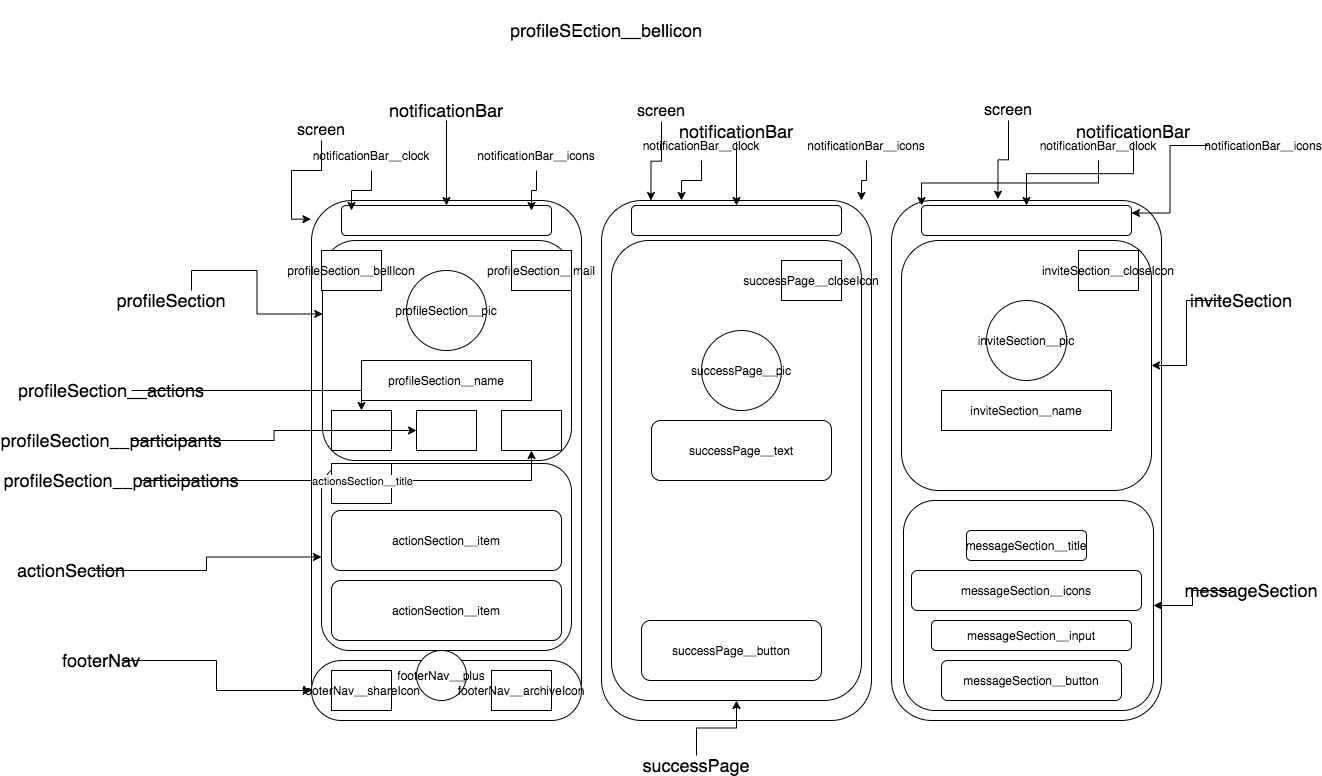

The diagram above was exported from draw.io. Its source (the exported page's mxGraphModel, read from the mxfile embedded in the PNG):
<mxGraphModel dx="1822" dy="1641" grid="1" gridSize="10" guides="1" tooltips="1" connect="1" arrows="1" fold="1" page="1" pageScale="1" pageWidth="827" pageHeight="1169" math="0" shadow="0">
  <root>
    <mxCell id="0" />
    <mxCell id="1" parent="0" />
    <mxCell id="HBNP7-Zk3nxOVRjYMY_G-5" value="" style="rounded=1;whiteSpace=wrap;html=1;" vertex="1" parent="1">
      <mxGeometry x="660" y="30" width="270" height="520" as="geometry" />
    </mxCell>
    <mxCell id="HBNP7-Zk3nxOVRjYMY_G-90" value="" style="rounded=1;whiteSpace=wrap;html=1;" vertex="1" parent="1">
      <mxGeometry x="670" y="70" width="250" height="250" as="geometry" />
    </mxCell>
    <mxCell id="HBNP7-Zk3nxOVRjYMY_G-4" value="" style="rounded=1;whiteSpace=wrap;html=1;" vertex="1" parent="1">
      <mxGeometry x="370" y="30" width="270" height="520" as="geometry" />
    </mxCell>
    <mxCell id="HBNP7-Zk3nxOVRjYMY_G-77" value="" style="rounded=1;whiteSpace=wrap;html=1;" vertex="1" parent="1">
      <mxGeometry x="380" y="70" width="250" height="460" as="geometry" />
    </mxCell>
    <mxCell id="HBNP7-Zk3nxOVRjYMY_G-2" value="" style="rounded=1;whiteSpace=wrap;html=1;" vertex="1" parent="1">
      <mxGeometry x="80" y="30" width="270" height="520" as="geometry" />
    </mxCell>
    <mxCell id="HBNP7-Zk3nxOVRjYMY_G-63" value="" style="rounded=1;whiteSpace=wrap;html=1;" vertex="1" parent="1">
      <mxGeometry x="90" y="293" width="250" height="187" as="geometry" />
    </mxCell>
    <mxCell id="HBNP7-Zk3nxOVRjYMY_G-45" value="" style="rounded=1;whiteSpace=wrap;html=1;" vertex="1" parent="1">
      <mxGeometry x="91" y="70" width="249" height="220" as="geometry" />
    </mxCell>
    <mxCell id="HBNP7-Zk3nxOVRjYMY_G-3" value="" style="rounded=1;whiteSpace=wrap;html=1;" vertex="1" parent="1">
      <mxGeometry x="110" y="35" width="210" height="30" as="geometry" />
    </mxCell>
    <mxCell id="HBNP7-Zk3nxOVRjYMY_G-6" value="" style="rounded=1;whiteSpace=wrap;html=1;" vertex="1" parent="1">
      <mxGeometry x="400" y="35" width="210" height="30" as="geometry" />
    </mxCell>
    <mxCell id="HBNP7-Zk3nxOVRjYMY_G-7" value="" style="rounded=1;whiteSpace=wrap;html=1;" vertex="1" parent="1">
      <mxGeometry x="690" y="35" width="210" height="30" as="geometry" />
    </mxCell>
    <mxCell id="HBNP7-Zk3nxOVRjYMY_G-8" value="profileSection__bellIcon" style="rounded=0;whiteSpace=wrap;html=1;" vertex="1" parent="1">
      <mxGeometry x="90" y="80" width="60" height="40" as="geometry" />
    </mxCell>
    <mxCell id="HBNP7-Zk3nxOVRjYMY_G-9" value="profileSection__mail" style="rounded=0;whiteSpace=wrap;html=1;" vertex="1" parent="1">
      <mxGeometry x="280" y="80" width="60" height="40" as="geometry" />
    </mxCell>
    <mxCell id="HBNP7-Zk3nxOVRjYMY_G-10" value="successPage__closeIcon" style="rounded=0;whiteSpace=wrap;html=1;" vertex="1" parent="1">
      <mxGeometry x="550" y="90" width="60" height="40" as="geometry" />
    </mxCell>
    <mxCell id="HBNP7-Zk3nxOVRjYMY_G-11" value="inviteSection__closeIcon" style="rounded=0;whiteSpace=wrap;html=1;" vertex="1" parent="1">
      <mxGeometry x="847" y="80" width="60" height="40" as="geometry" />
    </mxCell>
    <mxCell id="HBNP7-Zk3nxOVRjYMY_G-12" value="profileSection__pic" style="ellipse;whiteSpace=wrap;html=1;aspect=fixed;" vertex="1" parent="1">
      <mxGeometry x="175" y="100" width="80" height="80" as="geometry" />
    </mxCell>
    <mxCell id="HBNP7-Zk3nxOVRjYMY_G-13" value="profileSection__name" style="rounded=0;whiteSpace=wrap;html=1;" vertex="1" parent="1">
      <mxGeometry x="130" y="190" width="170" height="40" as="geometry" />
    </mxCell>
    <mxCell id="HBNP7-Zk3nxOVRjYMY_G-14" value="" style="rounded=0;whiteSpace=wrap;html=1;" vertex="1" parent="1">
      <mxGeometry x="100" y="240" width="60" height="40" as="geometry" />
    </mxCell>
    <mxCell id="HBNP7-Zk3nxOVRjYMY_G-15" value="" style="rounded=0;whiteSpace=wrap;html=1;" vertex="1" parent="1">
      <mxGeometry x="185" y="240" width="60" height="40" as="geometry" />
    </mxCell>
    <mxCell id="HBNP7-Zk3nxOVRjYMY_G-16" value="" style="rounded=0;whiteSpace=wrap;html=1;" vertex="1" parent="1">
      <mxGeometry x="270" y="240" width="60" height="40" as="geometry" />
    </mxCell>
    <mxCell id="HBNP7-Zk3nxOVRjYMY_G-17" value="" style="rounded=0;whiteSpace=wrap;html=1;" vertex="1" parent="1">
      <mxGeometry x="100" y="293" width="60" height="40" as="geometry" />
    </mxCell>
    <mxCell id="HBNP7-Zk3nxOVRjYMY_G-18" value="actionSection__item" style="rounded=1;whiteSpace=wrap;html=1;" vertex="1" parent="1">
      <mxGeometry x="100" y="340" width="230" height="60" as="geometry" />
    </mxCell>
    <mxCell id="HBNP7-Zk3nxOVRjYMY_G-21" value="&lt;span&gt;actionSection__item&lt;/span&gt;" style="rounded=1;whiteSpace=wrap;html=1;" vertex="1" parent="1">
      <mxGeometry x="100" y="410" width="230" height="60" as="geometry" />
    </mxCell>
    <mxCell id="HBNP7-Zk3nxOVRjYMY_G-22" value="" style="rounded=1;whiteSpace=wrap;html=1;arcSize=50;" vertex="1" parent="1">
      <mxGeometry x="80" y="490" width="270" height="60" as="geometry" />
    </mxCell>
    <mxCell id="HBNP7-Zk3nxOVRjYMY_G-23" value="footerNav__plus" style="ellipse;whiteSpace=wrap;html=1;" vertex="1" parent="1">
      <mxGeometry x="185" y="480" width="50" height="50" as="geometry" />
    </mxCell>
    <mxCell id="HBNP7-Zk3nxOVRjYMY_G-25" value="footerNav__archiveIcon" style="rounded=0;whiteSpace=wrap;html=1;" vertex="1" parent="1">
      <mxGeometry x="260" y="500" width="60" height="40" as="geometry" />
    </mxCell>
    <mxCell id="HBNP7-Zk3nxOVRjYMY_G-26" value="footerNav__shareIcon" style="rounded=0;whiteSpace=wrap;html=1;" vertex="1" parent="1">
      <mxGeometry x="100" y="500" width="60" height="40" as="geometry" />
    </mxCell>
    <mxCell id="HBNP7-Zk3nxOVRjYMY_G-33" value="" style="edgeStyle=orthogonalEdgeStyle;rounded=0;orthogonalLoop=1;jettySize=auto;html=1;entryX=-0.002;entryY=0.036;entryDx=0;entryDy=0;entryPerimeter=0;" edge="1" parent="1" source="HBNP7-Zk3nxOVRjYMY_G-32" target="HBNP7-Zk3nxOVRjYMY_G-2">
      <mxGeometry relative="1" as="geometry" />
    </mxCell>
    <mxCell id="HBNP7-Zk3nxOVRjYMY_G-32" value="&lt;font size=&quot;3&quot;&gt;screen&lt;/font&gt;" style="text;html=1;strokeColor=none;fillColor=none;align=center;verticalAlign=middle;whiteSpace=wrap;rounded=0;" vertex="1" parent="1">
      <mxGeometry x="40" y="-50" width="100" height="20" as="geometry" />
    </mxCell>
    <mxCell id="HBNP7-Zk3nxOVRjYMY_G-34" value="" style="edgeStyle=orthogonalEdgeStyle;rounded=0;orthogonalLoop=1;jettySize=auto;html=1;entryX=-0.002;entryY=0.036;entryDx=0;entryDy=0;entryPerimeter=0;" edge="1" parent="1" source="HBNP7-Zk3nxOVRjYMY_G-35">
      <mxGeometry relative="1" as="geometry">
        <mxPoint x="419.46000000000004" y="30.00000000000003" as="targetPoint" />
      </mxGeometry>
    </mxCell>
    <mxCell id="HBNP7-Zk3nxOVRjYMY_G-35" value="&lt;font size=&quot;3&quot;&gt;screen&lt;/font&gt;" style="text;html=1;strokeColor=none;fillColor=none;align=center;verticalAlign=middle;whiteSpace=wrap;rounded=0;" vertex="1" parent="1">
      <mxGeometry x="380" y="-68.72" width="100" height="20" as="geometry" />
    </mxCell>
    <mxCell id="HBNP7-Zk3nxOVRjYMY_G-36" value="" style="edgeStyle=orthogonalEdgeStyle;rounded=0;orthogonalLoop=1;jettySize=auto;html=1;entryX=-0.002;entryY=0.036;entryDx=0;entryDy=0;entryPerimeter=0;" edge="1" parent="1" source="HBNP7-Zk3nxOVRjYMY_G-37">
      <mxGeometry relative="1" as="geometry">
        <mxPoint x="766.46" y="28.720000000000027" as="targetPoint" />
      </mxGeometry>
    </mxCell>
    <mxCell id="HBNP7-Zk3nxOVRjYMY_G-37" value="&lt;font size=&quot;3&quot;&gt;screen&lt;/font&gt;" style="text;html=1;strokeColor=none;fillColor=none;align=center;verticalAlign=middle;whiteSpace=wrap;rounded=0;" vertex="1" parent="1">
      <mxGeometry x="727" y="-70" width="100" height="20" as="geometry" />
    </mxCell>
    <mxCell id="HBNP7-Zk3nxOVRjYMY_G-39" value="" style="edgeStyle=orthogonalEdgeStyle;rounded=0;orthogonalLoop=1;jettySize=auto;html=1;" edge="1" parent="1" source="HBNP7-Zk3nxOVRjYMY_G-38" target="HBNP7-Zk3nxOVRjYMY_G-3">
      <mxGeometry relative="1" as="geometry" />
    </mxCell>
    <mxCell id="HBNP7-Zk3nxOVRjYMY_G-38" value="&lt;font style=&quot;font-size: 18px&quot;&gt;notificationBar&lt;/font&gt;" style="text;html=1;strokeColor=none;fillColor=none;align=center;verticalAlign=middle;whiteSpace=wrap;rounded=0;" vertex="1" parent="1">
      <mxGeometry x="195" y="-70" width="40" height="20" as="geometry" />
    </mxCell>
    <mxCell id="HBNP7-Zk3nxOVRjYMY_G-41" value="" style="edgeStyle=orthogonalEdgeStyle;rounded=0;orthogonalLoop=1;jettySize=auto;html=1;" edge="1" parent="1" source="HBNP7-Zk3nxOVRjYMY_G-40">
      <mxGeometry relative="1" as="geometry">
        <mxPoint x="120" y="40" as="targetPoint" />
      </mxGeometry>
    </mxCell>
    <mxCell id="HBNP7-Zk3nxOVRjYMY_G-40" value="notificationBar__clock" style="text;html=1;strokeColor=none;fillColor=none;align=center;verticalAlign=middle;whiteSpace=wrap;rounded=0;" vertex="1" parent="1">
      <mxGeometry x="100" y="-30" width="80" height="30" as="geometry" />
    </mxCell>
    <mxCell id="HBNP7-Zk3nxOVRjYMY_G-42" value="" style="edgeStyle=orthogonalEdgeStyle;rounded=0;orthogonalLoop=1;jettySize=auto;html=1;" edge="1" parent="1" source="HBNP7-Zk3nxOVRjYMY_G-43">
      <mxGeometry relative="1" as="geometry">
        <mxPoint x="300" y="40" as="targetPoint" />
      </mxGeometry>
    </mxCell>
    <mxCell id="HBNP7-Zk3nxOVRjYMY_G-43" value="notificationBar__icons" style="text;html=1;strokeColor=none;fillColor=none;align=center;verticalAlign=middle;whiteSpace=wrap;rounded=0;" vertex="1" parent="1">
      <mxGeometry x="250" y="-30" width="110" height="30" as="geometry" />
    </mxCell>
    <mxCell id="HBNP7-Zk3nxOVRjYMY_G-49" style="edgeStyle=orthogonalEdgeStyle;rounded=0;orthogonalLoop=1;jettySize=auto;html=1;exitX=1;exitY=0;exitDx=0;exitDy=0;entryX=0.001;entryY=0.334;entryDx=0;entryDy=0;entryPerimeter=0;" edge="1" parent="1" source="HBNP7-Zk3nxOVRjYMY_G-46" target="HBNP7-Zk3nxOVRjYMY_G-45">
      <mxGeometry relative="1" as="geometry" />
    </mxCell>
    <mxCell id="HBNP7-Zk3nxOVRjYMY_G-46" value="&lt;font style=&quot;font-size: 18px&quot;&gt;profileSection&lt;/font&gt;" style="text;html=1;strokeColor=none;fillColor=none;align=center;verticalAlign=middle;whiteSpace=wrap;rounded=0;" vertex="1" parent="1">
      <mxGeometry x="-80" y="120" width="40" height="20" as="geometry" />
    </mxCell>
    <mxCell id="HBNP7-Zk3nxOVRjYMY_G-54" value="&lt;font style=&quot;font-size: 18px&quot;&gt;profileSEction__bellicon&lt;/font&gt;" style="text;html=1;strokeColor=none;fillColor=none;align=center;verticalAlign=middle;whiteSpace=wrap;rounded=0;" vertex="1" parent="1">
      <mxGeometry x="340" y="-170" width="70" height="60" as="geometry" />
    </mxCell>
    <mxCell id="HBNP7-Zk3nxOVRjYMY_G-58" style="edgeStyle=orthogonalEdgeStyle;rounded=0;orthogonalLoop=1;jettySize=auto;html=1;" edge="1" parent="1" source="HBNP7-Zk3nxOVRjYMY_G-57" target="HBNP7-Zk3nxOVRjYMY_G-14">
      <mxGeometry relative="1" as="geometry" />
    </mxCell>
    <mxCell id="HBNP7-Zk3nxOVRjYMY_G-57" value="&lt;font style=&quot;font-size: 18px&quot;&gt;profileSection__actions&lt;/font&gt;" style="text;html=1;strokeColor=none;fillColor=none;align=center;verticalAlign=middle;whiteSpace=wrap;rounded=0;" vertex="1" parent="1">
      <mxGeometry x="-140" y="210" width="40" height="20" as="geometry" />
    </mxCell>
    <mxCell id="HBNP7-Zk3nxOVRjYMY_G-60" style="edgeStyle=orthogonalEdgeStyle;rounded=0;orthogonalLoop=1;jettySize=auto;html=1;" edge="1" parent="1" source="HBNP7-Zk3nxOVRjYMY_G-59" target="HBNP7-Zk3nxOVRjYMY_G-15">
      <mxGeometry relative="1" as="geometry" />
    </mxCell>
    <mxCell id="HBNP7-Zk3nxOVRjYMY_G-59" value="&lt;font style=&quot;font-size: 18px&quot;&gt;profileSection__participants&lt;/font&gt;" style="text;html=1;strokeColor=none;fillColor=none;align=center;verticalAlign=middle;whiteSpace=wrap;rounded=0;" vertex="1" parent="1">
      <mxGeometry x="-140" y="260" width="40" height="20" as="geometry" />
    </mxCell>
    <mxCell id="HBNP7-Zk3nxOVRjYMY_G-62" style="edgeStyle=orthogonalEdgeStyle;rounded=0;orthogonalLoop=1;jettySize=auto;html=1;" edge="1" parent="1" source="HBNP7-Zk3nxOVRjYMY_G-61" target="HBNP7-Zk3nxOVRjYMY_G-16">
      <mxGeometry relative="1" as="geometry" />
    </mxCell>
    <mxCell id="HBNP7-Zk3nxOVRjYMY_G-66" value="actionsSection__title" style="edgeLabel;html=1;align=center;verticalAlign=middle;resizable=0;points=[];" vertex="1" connectable="0" parent="HBNP7-Zk3nxOVRjYMY_G-62">
      <mxGeometry x="0.05" y="-1" relative="1" as="geometry">
        <mxPoint as="offset" />
      </mxGeometry>
    </mxCell>
    <mxCell id="HBNP7-Zk3nxOVRjYMY_G-61" value="&lt;font style=&quot;font-size: 18px&quot;&gt;profileSection__participations&lt;/font&gt;" style="text;html=1;strokeColor=none;fillColor=none;align=center;verticalAlign=middle;whiteSpace=wrap;rounded=0;" vertex="1" parent="1">
      <mxGeometry x="-130" y="300" width="40" height="20" as="geometry" />
    </mxCell>
    <mxCell id="HBNP7-Zk3nxOVRjYMY_G-65" style="edgeStyle=orthogonalEdgeStyle;rounded=0;orthogonalLoop=1;jettySize=auto;html=1;" edge="1" parent="1" source="HBNP7-Zk3nxOVRjYMY_G-64" target="HBNP7-Zk3nxOVRjYMY_G-63">
      <mxGeometry relative="1" as="geometry" />
    </mxCell>
    <mxCell id="HBNP7-Zk3nxOVRjYMY_G-64" value="&lt;font style=&quot;font-size: 18px&quot;&gt;actionSection&lt;/font&gt;" style="text;html=1;strokeColor=none;fillColor=none;align=center;verticalAlign=middle;whiteSpace=wrap;rounded=0;" vertex="1" parent="1">
      <mxGeometry x="-180" y="390" width="40" height="20" as="geometry" />
    </mxCell>
    <mxCell id="HBNP7-Zk3nxOVRjYMY_G-69" style="edgeStyle=orthogonalEdgeStyle;rounded=0;orthogonalLoop=1;jettySize=auto;html=1;" edge="1" parent="1" source="HBNP7-Zk3nxOVRjYMY_G-68" target="HBNP7-Zk3nxOVRjYMY_G-22">
      <mxGeometry relative="1" as="geometry" />
    </mxCell>
    <mxCell id="HBNP7-Zk3nxOVRjYMY_G-68" value="&lt;font style=&quot;font-size: 18px&quot;&gt;footerNav&lt;/font&gt;" style="text;html=1;strokeColor=none;fillColor=none;align=center;verticalAlign=middle;whiteSpace=wrap;rounded=0;" vertex="1" parent="1">
      <mxGeometry x="-150" y="480" width="40" height="20" as="geometry" />
    </mxCell>
    <mxCell id="HBNP7-Zk3nxOVRjYMY_G-72" style="edgeStyle=orthogonalEdgeStyle;rounded=0;orthogonalLoop=1;jettySize=auto;html=1;" edge="1" parent="1" source="HBNP7-Zk3nxOVRjYMY_G-71" target="HBNP7-Zk3nxOVRjYMY_G-6">
      <mxGeometry relative="1" as="geometry" />
    </mxCell>
    <mxCell id="HBNP7-Zk3nxOVRjYMY_G-71" value="&lt;font style=&quot;font-size: 18px&quot;&gt;notificationBar&lt;/font&gt;" style="text;html=1;strokeColor=none;fillColor=none;align=center;verticalAlign=middle;whiteSpace=wrap;rounded=0;" vertex="1" parent="1">
      <mxGeometry x="485" y="-48.72" width="40" height="20" as="geometry" />
    </mxCell>
    <mxCell id="HBNP7-Zk3nxOVRjYMY_G-73" value="" style="edgeStyle=orthogonalEdgeStyle;rounded=0;orthogonalLoop=1;jettySize=auto;html=1;" edge="1" parent="1" source="HBNP7-Zk3nxOVRjYMY_G-74">
      <mxGeometry relative="1" as="geometry">
        <mxPoint x="450.0000000000002" y="30" as="targetPoint" />
      </mxGeometry>
    </mxCell>
    <mxCell id="HBNP7-Zk3nxOVRjYMY_G-74" value="notificationBar__clock" style="text;html=1;strokeColor=none;fillColor=none;align=center;verticalAlign=middle;whiteSpace=wrap;rounded=0;" vertex="1" parent="1">
      <mxGeometry x="430" y="-40" width="80" height="30" as="geometry" />
    </mxCell>
    <mxCell id="HBNP7-Zk3nxOVRjYMY_G-75" value="" style="edgeStyle=orthogonalEdgeStyle;rounded=0;orthogonalLoop=1;jettySize=auto;html=1;" edge="1" parent="1" source="HBNP7-Zk3nxOVRjYMY_G-76">
      <mxGeometry relative="1" as="geometry">
        <mxPoint x="630" y="30" as="targetPoint" />
      </mxGeometry>
    </mxCell>
    <mxCell id="HBNP7-Zk3nxOVRjYMY_G-76" value="notificationBar__icons" style="text;html=1;strokeColor=none;fillColor=none;align=center;verticalAlign=middle;whiteSpace=wrap;rounded=0;" vertex="1" parent="1">
      <mxGeometry x="580" y="-40" width="110" height="30" as="geometry" />
    </mxCell>
    <mxCell id="HBNP7-Zk3nxOVRjYMY_G-80" style="edgeStyle=orthogonalEdgeStyle;rounded=0;orthogonalLoop=1;jettySize=auto;html=1;" edge="1" parent="1" source="HBNP7-Zk3nxOVRjYMY_G-79" target="HBNP7-Zk3nxOVRjYMY_G-77">
      <mxGeometry relative="1" as="geometry" />
    </mxCell>
    <mxCell id="HBNP7-Zk3nxOVRjYMY_G-79" value="&lt;font style=&quot;font-size: 18px&quot;&gt;successPage&lt;/font&gt;" style="text;html=1;strokeColor=none;fillColor=none;align=center;verticalAlign=middle;whiteSpace=wrap;rounded=0;" vertex="1" parent="1">
      <mxGeometry x="445" y="585" width="40" height="20" as="geometry" />
    </mxCell>
    <mxCell id="HBNP7-Zk3nxOVRjYMY_G-81" value="successPage__pic" style="ellipse;whiteSpace=wrap;html=1;aspect=fixed;" vertex="1" parent="1">
      <mxGeometry x="470" y="160" width="80" height="80" as="geometry" />
    </mxCell>
    <mxCell id="HBNP7-Zk3nxOVRjYMY_G-82" value="successPage__text" style="rounded=1;whiteSpace=wrap;html=1;" vertex="1" parent="1">
      <mxGeometry x="420" y="250" width="180" height="60" as="geometry" />
    </mxCell>
    <mxCell id="HBNP7-Zk3nxOVRjYMY_G-83" value="successPage__button" style="rounded=1;whiteSpace=wrap;html=1;" vertex="1" parent="1">
      <mxGeometry x="410" y="450" width="180" height="60" as="geometry" />
    </mxCell>
    <mxCell id="HBNP7-Zk3nxOVRjYMY_G-89" style="edgeStyle=orthogonalEdgeStyle;rounded=0;orthogonalLoop=1;jettySize=auto;html=1;" edge="1" parent="1" source="HBNP7-Zk3nxOVRjYMY_G-84" target="HBNP7-Zk3nxOVRjYMY_G-7">
      <mxGeometry relative="1" as="geometry" />
    </mxCell>
    <mxCell id="HBNP7-Zk3nxOVRjYMY_G-84" value="&lt;font style=&quot;font-size: 18px&quot;&gt;notificationBar&lt;/font&gt;" style="text;html=1;strokeColor=none;fillColor=none;align=center;verticalAlign=middle;whiteSpace=wrap;rounded=0;" vertex="1" parent="1">
      <mxGeometry x="882" y="-48.72" width="40" height="20" as="geometry" />
    </mxCell>
    <mxCell id="HBNP7-Zk3nxOVRjYMY_G-87" style="edgeStyle=orthogonalEdgeStyle;rounded=0;orthogonalLoop=1;jettySize=auto;html=1;entryX=0;entryY=0;entryDx=0;entryDy=0;" edge="1" parent="1" source="HBNP7-Zk3nxOVRjYMY_G-85" target="HBNP7-Zk3nxOVRjYMY_G-7">
      <mxGeometry relative="1" as="geometry" />
    </mxCell>
    <mxCell id="HBNP7-Zk3nxOVRjYMY_G-85" value="notificationBar__clock" style="text;html=1;strokeColor=none;fillColor=none;align=center;verticalAlign=middle;whiteSpace=wrap;rounded=0;" vertex="1" parent="1">
      <mxGeometry x="827" y="-40" width="80" height="30" as="geometry" />
    </mxCell>
    <mxCell id="HBNP7-Zk3nxOVRjYMY_G-88" style="edgeStyle=orthogonalEdgeStyle;rounded=0;orthogonalLoop=1;jettySize=auto;html=1;entryX=1;entryY=0.25;entryDx=0;entryDy=0;" edge="1" parent="1" source="HBNP7-Zk3nxOVRjYMY_G-86" target="HBNP7-Zk3nxOVRjYMY_G-7">
      <mxGeometry relative="1" as="geometry" />
    </mxCell>
    <mxCell id="HBNP7-Zk3nxOVRjYMY_G-86" value="notificationBar__icons" style="text;html=1;strokeColor=none;fillColor=none;align=center;verticalAlign=middle;whiteSpace=wrap;rounded=0;" vertex="1" parent="1">
      <mxGeometry x="977" y="-40" width="110" height="30" as="geometry" />
    </mxCell>
    <mxCell id="HBNP7-Zk3nxOVRjYMY_G-94" style="edgeStyle=orthogonalEdgeStyle;rounded=0;orthogonalLoop=1;jettySize=auto;html=1;" edge="1" parent="1" source="HBNP7-Zk3nxOVRjYMY_G-92" target="HBNP7-Zk3nxOVRjYMY_G-90">
      <mxGeometry relative="1" as="geometry" />
    </mxCell>
    <mxCell id="HBNP7-Zk3nxOVRjYMY_G-92" value="&lt;font style=&quot;font-size: 18px&quot;&gt;inviteSection&lt;/font&gt;" style="text;html=1;strokeColor=none;fillColor=none;align=center;verticalAlign=middle;whiteSpace=wrap;rounded=0;" vertex="1" parent="1">
      <mxGeometry x="990" y="120" width="40" height="20" as="geometry" />
    </mxCell>
    <mxCell id="HBNP7-Zk3nxOVRjYMY_G-95" value="" style="rounded=1;whiteSpace=wrap;html=1;" vertex="1" parent="1">
      <mxGeometry x="672" y="330" width="250" height="210" as="geometry" />
    </mxCell>
    <mxCell id="HBNP7-Zk3nxOVRjYMY_G-97" value="inviteSection__pic" style="ellipse;whiteSpace=wrap;html=1;aspect=fixed;" vertex="1" parent="1">
      <mxGeometry x="755" y="130" width="80" height="80" as="geometry" />
    </mxCell>
    <mxCell id="HBNP7-Zk3nxOVRjYMY_G-98" value="inviteSection__name" style="rounded=0;whiteSpace=wrap;html=1;" vertex="1" parent="1">
      <mxGeometry x="710" y="220" width="170" height="40" as="geometry" />
    </mxCell>
    <mxCell id="HBNP7-Zk3nxOVRjYMY_G-100" style="edgeStyle=orthogonalEdgeStyle;rounded=0;orthogonalLoop=1;jettySize=auto;html=1;" edge="1" parent="1" source="HBNP7-Zk3nxOVRjYMY_G-99" target="HBNP7-Zk3nxOVRjYMY_G-95">
      <mxGeometry relative="1" as="geometry" />
    </mxCell>
    <mxCell id="HBNP7-Zk3nxOVRjYMY_G-99" value="&lt;font style=&quot;font-size: 18px&quot;&gt;messageSection&lt;/font&gt;" style="text;html=1;strokeColor=none;fillColor=none;align=center;verticalAlign=middle;whiteSpace=wrap;rounded=0;" vertex="1" parent="1">
      <mxGeometry x="1000" y="410" width="40" height="20" as="geometry" />
    </mxCell>
    <mxCell id="HBNP7-Zk3nxOVRjYMY_G-101" value="messageSection__title" style="rounded=1;whiteSpace=wrap;html=1;" vertex="1" parent="1">
      <mxGeometry x="735" y="360" width="120" height="30" as="geometry" />
    </mxCell>
    <mxCell id="HBNP7-Zk3nxOVRjYMY_G-102" value="messageSection__icons" style="rounded=1;whiteSpace=wrap;html=1;" vertex="1" parent="1">
      <mxGeometry x="680" y="400" width="230" height="40" as="geometry" />
    </mxCell>
    <mxCell id="HBNP7-Zk3nxOVRjYMY_G-103" value="messageSection__input" style="rounded=1;whiteSpace=wrap;html=1;" vertex="1" parent="1">
      <mxGeometry x="700" y="450" width="200" height="30" as="geometry" />
    </mxCell>
    <mxCell id="HBNP7-Zk3nxOVRjYMY_G-104" value="messageSection__button" style="rounded=1;whiteSpace=wrap;html=1;" vertex="1" parent="1">
      <mxGeometry x="710" y="490" width="180" height="40" as="geometry" />
    </mxCell>
  </root>
</mxGraphModel>